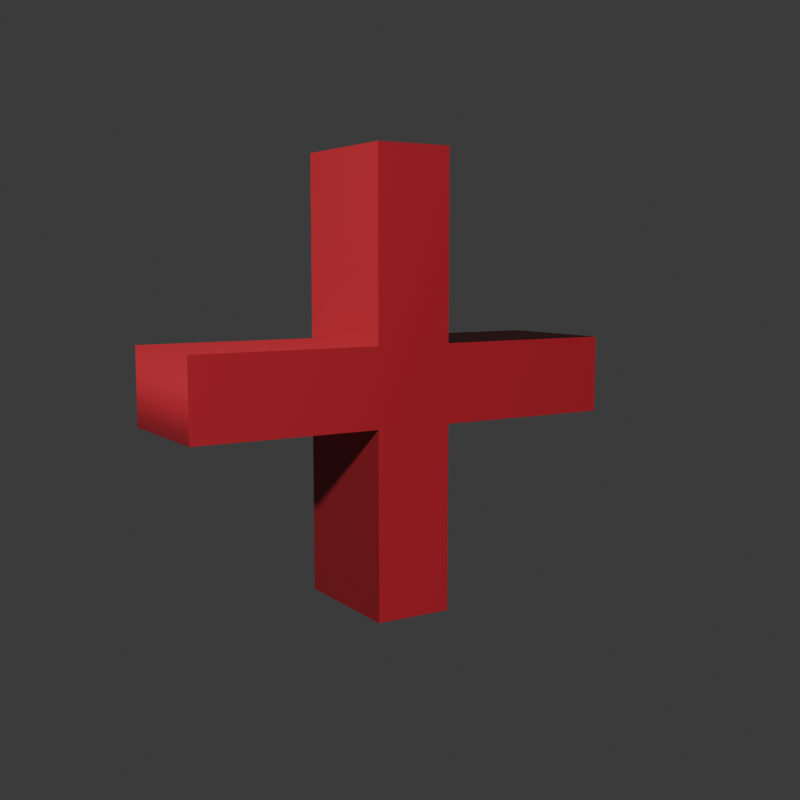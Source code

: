 # Source: plus.blend  (saved by Blender 5.0.118; exported with 4.5.12 LTS)
import bpy
from mathutils import Matrix  # noqa: F401  (used for matrix-valued properties, if any)

bpy.ops.wm.read_factory_settings(use_empty=True)
scene = bpy.context.scene
scene.name = 'Scene'

# ---- collections
col_collection = bpy.data.collections.new('Collection'); scene.collection.children.link(col_collection)

# ---- materials (node trees are filled in below, after node groups)
mat_material_001 = bpy.data.materials.new('Material.001')

# ---- material node trees
mat_material_001.use_nodes = True; mat_material_001.node_tree.nodes.clear()
_N = mat_material_001.node_tree.nodes; _L = mat_material_001.node_tree.links
n0 = _N.new('ShaderNodeBsdfPrincipled'); n0.name = 'Principled BSDF'; n0.location = (-200, 100)
n0.inputs[0].default_value = (0.453, 0.01716, 0.02996, 1.0)
n1 = _N.new('ShaderNodeOutputMaterial'); n1.name = 'Material Output'; n1.location = (200, 100)
_L.new(n0.outputs[0], n1.inputs[0])
n1.is_active_output = True

# ---- world
world_world = bpy.data.worlds.new('World'); scene.world = world_world
world_world.use_nodes = True; world_world.node_tree.nodes.clear()
_N = world_world.node_tree.nodes; _L = world_world.node_tree.links
n0 = _N.new('ShaderNodeOutputWorld'); n0.name = 'World Output'; n0.location = (200, 100)
n1 = _N.new('ShaderNodeBackground'); n1.name = 'Background'; n1.location = (-200, 100)
n1.inputs[0].default_value = (0.05088, 0.05088, 0.05088, 1.0)
_L.new(n1.outputs[0], n0.inputs[0])
n0.is_active_output = True
world_world.color = (0.05088, 0.05088, 0.05088)
world_world.sun_shadow_jitter_overblur = 0.0

# ---- cameras
cam_camera = bpy.data.cameras.new('Camera')
cam_camera.clip_end = 100.0
cam_camera.ortho_scale = 7.314

# ---- lights
light_light = bpy.data.lights.new('Light', 'POINT')
light_light.energy = 1000.0
light_light.shadow_soft_size = 0.1

# ---- curves / text
txt_text = bpy.data.curves.new('Text', 'FONT')
txt_text.dimensions = '2D'
txt_text.body = '+'
txt_text.materials.append(mat_material_001)
txt_text.extrude = 0.07
txt_text.align_x = 'CENTER'
txt_text.offset_y = -0.353

# ---- objects
ob_light = bpy.data.objects.new('Light', light_light)
ob_camera = bpy.data.objects.new('Camera', cam_camera)
ob_text = bpy.data.objects.new('Text', txt_text)

# ---- transforms, parenting, visibility, modifiers, constraints
ob_light.location = (-3.39, -2.695, 1.716)
ob_light.rotation_euler = (0.6503, 0.05522, 1.866)
ob_light.lock_rotations_4d = False
ob_light.empty_display_type = 'ARROWS'
ob_light.color = (0.0, 0.0, 0.0, 0.0)
ob_light.lineart.crease_threshold = 0.0
ob_camera.location = (-0.5098, -1.101, 0.1261)
ob_camera.rotation_euler = (1.449, 1.974e-06, -0.4533)
ob_camera.scale = (1.0, 1.0, 1.0)
ob_camera.lock_rotations_4d = False
ob_camera.empty_display_type = 'ARROWS'
ob_camera.color = (0.0, 0.0, 0.0, 0.0)
ob_camera.display_type = 'WIRE'
ob_camera.lineart.crease_threshold = 0.0
ob_text.location = (0.0, 0.0, 0.0)
ob_text.rotation_euler = (1.571, 0.0, -3.042)
ob_text.scale = (1.05, 1.05, 1.05)

# ---- collection membership
col_collection.objects.link(ob_light)
col_collection.objects.link(ob_camera)
col_collection.objects.link(ob_text)

# ---- scene / render settings (as saved in the file)
scene.camera = ob_camera
scene.frame_start = 0; scene.frame_end = 84; scene.frame_set(58)
scene.render.engine = 'CYCLES'
scene.render.resolution_x = 256
scene.render.resolution_y = 256
scene.render.film_transparent = True
scene.render.bake_bias = 0.0
scene.render.bake_samples = 0
scene.cycles.samples = 512
scene.cycles.sampling_pattern = 'TABULATED_SOBOL'
scene.eevee.use_volume_custom_range = False
bpy.context.view_layer.update()
